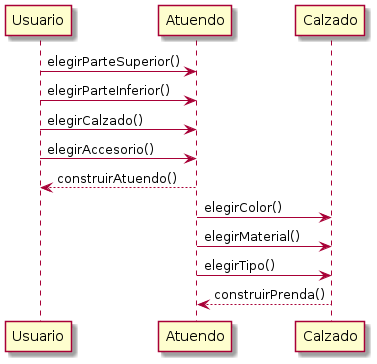

The diagram above was rendered by PlantUML. Its source (embedded in the PNG):
@startuml
Usuario -> Atuendo : elegirParteSuperior()
Usuario -> Atuendo : elegirParteInferior()
Usuario -> Atuendo : elegirCalzado()
Usuario -> Atuendo : elegirAccesorio()
Usuario <-- Atuendo : construirAtuendo()

Atuendo -> Calzado : elegirColor()
Atuendo -> Calzado : elegirMaterial()
Atuendo -> Calzado : elegirTipo()
Atuendo <-- Calzado : construirPrenda()
@enduml